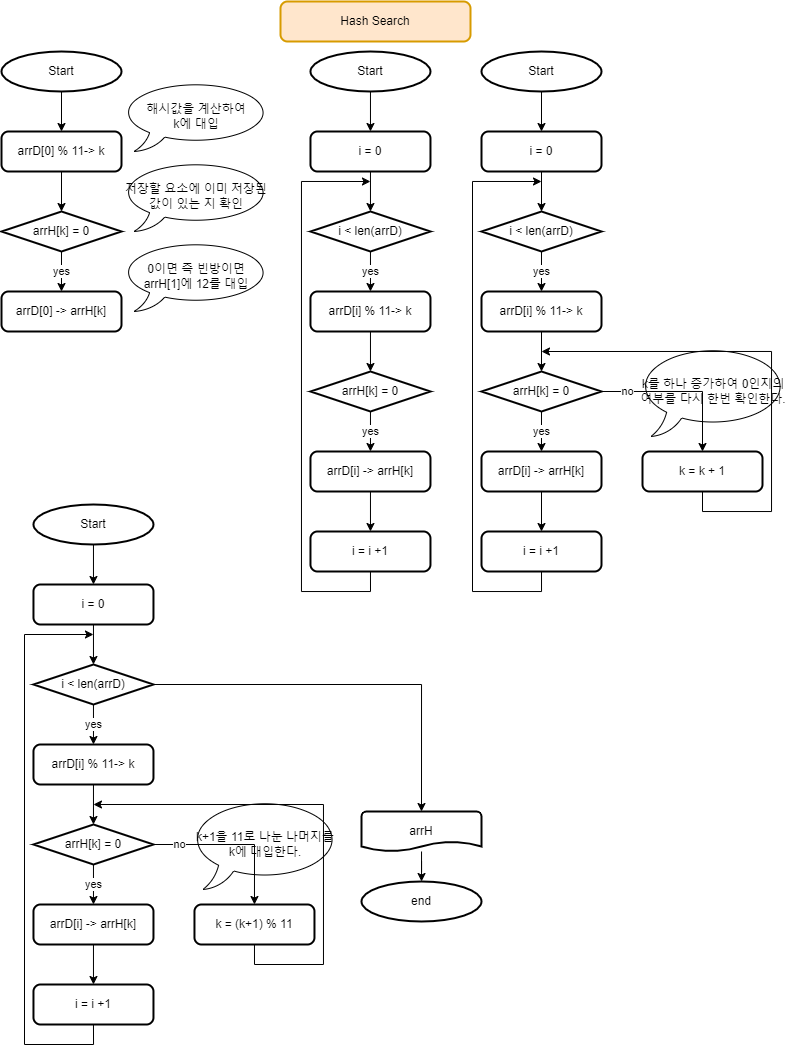

The diagram above was exported from draw.io. Its source (the exported page's mxGraphModel, read from the mxfile embedded in the PNG):
<mxGraphModel dx="981" dy="597" grid="1" gridSize="10" guides="1" tooltips="1" connect="1" arrows="1" fold="1" page="1" pageScale="1" pageWidth="827" pageHeight="1169" math="0" shadow="0">
  <root>
    <mxCell id="0" />
    <mxCell id="1" parent="0" />
    <mxCell id="l-i40e42PNDgHIKyfGgY-1" value="Hash Search" style="rounded=1;whiteSpace=wrap;html=1;absoluteArcSize=1;arcSize=14;strokeWidth=2;fillColor=#ffe6cc;strokeColor=#d79b00;" vertex="1" parent="1">
      <mxGeometry x="319" y="30" width="190" height="40" as="geometry" />
    </mxCell>
    <mxCell id="l-i40e42PNDgHIKyfGgY-10" style="edgeStyle=orthogonalEdgeStyle;rounded=0;orthogonalLoop=1;jettySize=auto;html=1;exitX=0.5;exitY=1;exitDx=0;exitDy=0;exitPerimeter=0;entryX=0.5;entryY=0;entryDx=0;entryDy=0;" edge="1" parent="1" source="l-i40e42PNDgHIKyfGgY-2" target="l-i40e42PNDgHIKyfGgY-3">
      <mxGeometry relative="1" as="geometry" />
    </mxCell>
    <mxCell id="l-i40e42PNDgHIKyfGgY-2" value="Start" style="strokeWidth=2;html=1;shape=mxgraph.flowchart.start_2;whiteSpace=wrap;" vertex="1" parent="1">
      <mxGeometry x="40" y="80" width="120" height="40" as="geometry" />
    </mxCell>
    <mxCell id="l-i40e42PNDgHIKyfGgY-11" style="edgeStyle=orthogonalEdgeStyle;rounded=0;orthogonalLoop=1;jettySize=auto;html=1;entryX=0.5;entryY=0;entryDx=0;entryDy=0;entryPerimeter=0;" edge="1" parent="1" source="l-i40e42PNDgHIKyfGgY-3" target="l-i40e42PNDgHIKyfGgY-4">
      <mxGeometry relative="1" as="geometry" />
    </mxCell>
    <mxCell id="l-i40e42PNDgHIKyfGgY-3" value="arrD[0] % 11-&amp;gt; k" style="rounded=1;whiteSpace=wrap;html=1;absoluteArcSize=1;arcSize=14;strokeWidth=2;" vertex="1" parent="1">
      <mxGeometry x="40" y="160" width="120" height="40" as="geometry" />
    </mxCell>
    <mxCell id="l-i40e42PNDgHIKyfGgY-12" value="yes" style="edgeStyle=orthogonalEdgeStyle;rounded=0;orthogonalLoop=1;jettySize=auto;html=1;entryX=0.5;entryY=0;entryDx=0;entryDy=0;" edge="1" parent="1" source="l-i40e42PNDgHIKyfGgY-4" target="l-i40e42PNDgHIKyfGgY-5">
      <mxGeometry relative="1" as="geometry" />
    </mxCell>
    <mxCell id="l-i40e42PNDgHIKyfGgY-4" value="arrH[k] = 0" style="strokeWidth=2;html=1;shape=mxgraph.flowchart.decision;whiteSpace=wrap;" vertex="1" parent="1">
      <mxGeometry x="40" y="240" width="120" height="40" as="geometry" />
    </mxCell>
    <mxCell id="l-i40e42PNDgHIKyfGgY-5" value="arrD[0] -&amp;gt; arrH[k]" style="rounded=1;whiteSpace=wrap;html=1;absoluteArcSize=1;arcSize=14;strokeWidth=2;" vertex="1" parent="1">
      <mxGeometry x="40" y="320" width="120" height="40" as="geometry" />
    </mxCell>
    <mxCell id="l-i40e42PNDgHIKyfGgY-6" value="해시값을 계산하여&lt;br&gt;k에 대입" style="whiteSpace=wrap;html=1;shape=mxgraph.basic.oval_callout" vertex="1" parent="1">
      <mxGeometry x="160" y="110" width="150" height="70" as="geometry" />
    </mxCell>
    <mxCell id="l-i40e42PNDgHIKyfGgY-7" value="0이면 즉 빈방이면&lt;br&gt;arrH[1]에 12를 대입" style="whiteSpace=wrap;html=1;shape=mxgraph.basic.oval_callout" vertex="1" parent="1">
      <mxGeometry x="160" y="270" width="150" height="70" as="geometry" />
    </mxCell>
    <mxCell id="l-i40e42PNDgHIKyfGgY-8" value="저장할 요소에 이미 저장된 값이 있는 지 확인" style="whiteSpace=wrap;html=1;shape=mxgraph.basic.oval_callout" vertex="1" parent="1">
      <mxGeometry x="160" y="190" width="150" height="70" as="geometry" />
    </mxCell>
    <mxCell id="l-i40e42PNDgHIKyfGgY-13" style="edgeStyle=orthogonalEdgeStyle;rounded=0;orthogonalLoop=1;jettySize=auto;html=1;entryX=0.5;entryY=0;entryDx=0;entryDy=0;entryPerimeter=0;" edge="1" parent="1" source="l-i40e42PNDgHIKyfGgY-14" target="l-i40e42PNDgHIKyfGgY-16">
      <mxGeometry relative="1" as="geometry" />
    </mxCell>
    <mxCell id="l-i40e42PNDgHIKyfGgY-14" value="arrD[i] % 11-&amp;gt; k" style="rounded=1;whiteSpace=wrap;html=1;absoluteArcSize=1;arcSize=14;strokeWidth=2;" vertex="1" parent="1">
      <mxGeometry x="348.97" y="320" width="120" height="40" as="geometry" />
    </mxCell>
    <mxCell id="l-i40e42PNDgHIKyfGgY-15" value="yes" style="edgeStyle=orthogonalEdgeStyle;rounded=0;orthogonalLoop=1;jettySize=auto;html=1;entryX=0.5;entryY=0;entryDx=0;entryDy=0;" edge="1" parent="1" source="l-i40e42PNDgHIKyfGgY-16" target="l-i40e42PNDgHIKyfGgY-17">
      <mxGeometry relative="1" as="geometry" />
    </mxCell>
    <mxCell id="l-i40e42PNDgHIKyfGgY-16" value="arrH[k] = 0" style="strokeWidth=2;html=1;shape=mxgraph.flowchart.decision;whiteSpace=wrap;" vertex="1" parent="1">
      <mxGeometry x="348.97" y="400" width="120" height="40" as="geometry" />
    </mxCell>
    <mxCell id="l-i40e42PNDgHIKyfGgY-29" value="" style="edgeStyle=orthogonalEdgeStyle;rounded=0;orthogonalLoop=1;jettySize=auto;html=1;" edge="1" parent="1" source="l-i40e42PNDgHIKyfGgY-17" target="l-i40e42PNDgHIKyfGgY-18">
      <mxGeometry relative="1" as="geometry" />
    </mxCell>
    <mxCell id="l-i40e42PNDgHIKyfGgY-17" value="arrD[i] -&amp;gt; arrH[k]" style="rounded=1;whiteSpace=wrap;html=1;absoluteArcSize=1;arcSize=14;strokeWidth=2;" vertex="1" parent="1">
      <mxGeometry x="348.97" y="480" width="120" height="40" as="geometry" />
    </mxCell>
    <mxCell id="l-i40e42PNDgHIKyfGgY-30" style="edgeStyle=orthogonalEdgeStyle;rounded=0;orthogonalLoop=1;jettySize=auto;html=1;exitX=0.5;exitY=1;exitDx=0;exitDy=0;" edge="1" parent="1" source="l-i40e42PNDgHIKyfGgY-18">
      <mxGeometry relative="1" as="geometry">
        <mxPoint x="408.97" y="209.9999999999999" as="targetPoint" />
        <Array as="points">
          <mxPoint x="408.97" y="620" />
          <mxPoint x="339.97" y="620" />
          <mxPoint x="339.97" y="210" />
        </Array>
      </mxGeometry>
    </mxCell>
    <mxCell id="l-i40e42PNDgHIKyfGgY-18" value="i = i +1" style="rounded=1;whiteSpace=wrap;html=1;absoluteArcSize=1;arcSize=14;strokeWidth=2;" vertex="1" parent="1">
      <mxGeometry x="348.97" y="560" width="120" height="40" as="geometry" />
    </mxCell>
    <mxCell id="l-i40e42PNDgHIKyfGgY-21" value="yes" style="edgeStyle=orthogonalEdgeStyle;rounded=0;orthogonalLoop=1;jettySize=auto;html=1;entryX=0.5;entryY=0;entryDx=0;entryDy=0;" edge="1" parent="1" source="l-i40e42PNDgHIKyfGgY-19" target="l-i40e42PNDgHIKyfGgY-14">
      <mxGeometry relative="1" as="geometry" />
    </mxCell>
    <mxCell id="l-i40e42PNDgHIKyfGgY-19" value="i &amp;lt; len(arrD)" style="strokeWidth=2;html=1;shape=mxgraph.flowchart.decision;whiteSpace=wrap;" vertex="1" parent="1">
      <mxGeometry x="348.97" y="240" width="120" height="40" as="geometry" />
    </mxCell>
    <mxCell id="l-i40e42PNDgHIKyfGgY-27" style="edgeStyle=orthogonalEdgeStyle;rounded=0;orthogonalLoop=1;jettySize=auto;html=1;exitX=0.5;exitY=1;exitDx=0;exitDy=0;entryX=0.5;entryY=0;entryDx=0;entryDy=0;entryPerimeter=0;" edge="1" parent="1" source="l-i40e42PNDgHIKyfGgY-22" target="l-i40e42PNDgHIKyfGgY-19">
      <mxGeometry relative="1" as="geometry" />
    </mxCell>
    <mxCell id="l-i40e42PNDgHIKyfGgY-22" value="i = 0" style="rounded=1;whiteSpace=wrap;html=1;absoluteArcSize=1;arcSize=14;strokeWidth=2;" vertex="1" parent="1">
      <mxGeometry x="348.97" y="160" width="120" height="40" as="geometry" />
    </mxCell>
    <mxCell id="l-i40e42PNDgHIKyfGgY-26" style="edgeStyle=orthogonalEdgeStyle;rounded=0;orthogonalLoop=1;jettySize=auto;html=1;exitX=0.5;exitY=1;exitDx=0;exitDy=0;exitPerimeter=0;" edge="1" parent="1" source="l-i40e42PNDgHIKyfGgY-23" target="l-i40e42PNDgHIKyfGgY-22">
      <mxGeometry relative="1" as="geometry" />
    </mxCell>
    <mxCell id="l-i40e42PNDgHIKyfGgY-23" value="Start" style="strokeWidth=2;html=1;shape=mxgraph.flowchart.start_2;whiteSpace=wrap;" vertex="1" parent="1">
      <mxGeometry x="348.97" y="80" width="120" height="40" as="geometry" />
    </mxCell>
    <mxCell id="l-i40e42PNDgHIKyfGgY-31" style="edgeStyle=orthogonalEdgeStyle;rounded=0;orthogonalLoop=1;jettySize=auto;html=1;entryX=0.5;entryY=0;entryDx=0;entryDy=0;entryPerimeter=0;" edge="1" parent="1" source="l-i40e42PNDgHIKyfGgY-32" target="l-i40e42PNDgHIKyfGgY-34">
      <mxGeometry relative="1" as="geometry" />
    </mxCell>
    <mxCell id="l-i40e42PNDgHIKyfGgY-32" value="arrD[i] % 11-&amp;gt; k" style="rounded=1;whiteSpace=wrap;html=1;absoluteArcSize=1;arcSize=14;strokeWidth=2;" vertex="1" parent="1">
      <mxGeometry x="520" y="320" width="120" height="40" as="geometry" />
    </mxCell>
    <mxCell id="l-i40e42PNDgHIKyfGgY-33" value="yes" style="edgeStyle=orthogonalEdgeStyle;rounded=0;orthogonalLoop=1;jettySize=auto;html=1;entryX=0.5;entryY=0;entryDx=0;entryDy=0;" edge="1" parent="1" source="l-i40e42PNDgHIKyfGgY-34" target="l-i40e42PNDgHIKyfGgY-36">
      <mxGeometry relative="1" as="geometry" />
    </mxCell>
    <mxCell id="l-i40e42PNDgHIKyfGgY-46" style="edgeStyle=orthogonalEdgeStyle;rounded=0;orthogonalLoop=1;jettySize=auto;html=1;exitX=1;exitY=0.5;exitDx=0;exitDy=0;exitPerimeter=0;entryX=0.5;entryY=0;entryDx=0;entryDy=0;" edge="1" parent="1" source="l-i40e42PNDgHIKyfGgY-34" target="l-i40e42PNDgHIKyfGgY-45">
      <mxGeometry relative="1" as="geometry" />
    </mxCell>
    <mxCell id="l-i40e42PNDgHIKyfGgY-47" value="no" style="edgeLabel;html=1;align=center;verticalAlign=middle;resizable=0;points=[];" vertex="1" connectable="0" parent="l-i40e42PNDgHIKyfGgY-46">
      <mxGeometry x="-0.6869" relative="1" as="geometry">
        <mxPoint as="offset" />
      </mxGeometry>
    </mxCell>
    <mxCell id="l-i40e42PNDgHIKyfGgY-34" value="arrH[k] = 0" style="strokeWidth=2;html=1;shape=mxgraph.flowchart.decision;whiteSpace=wrap;" vertex="1" parent="1">
      <mxGeometry x="520" y="400" width="120" height="40" as="geometry" />
    </mxCell>
    <mxCell id="l-i40e42PNDgHIKyfGgY-35" value="" style="edgeStyle=orthogonalEdgeStyle;rounded=0;orthogonalLoop=1;jettySize=auto;html=1;" edge="1" parent="1" source="l-i40e42PNDgHIKyfGgY-36" target="l-i40e42PNDgHIKyfGgY-38">
      <mxGeometry relative="1" as="geometry" />
    </mxCell>
    <mxCell id="l-i40e42PNDgHIKyfGgY-36" value="arrD[i] -&amp;gt; arrH[k]" style="rounded=1;whiteSpace=wrap;html=1;absoluteArcSize=1;arcSize=14;strokeWidth=2;" vertex="1" parent="1">
      <mxGeometry x="520" y="480" width="120" height="40" as="geometry" />
    </mxCell>
    <mxCell id="l-i40e42PNDgHIKyfGgY-37" style="edgeStyle=orthogonalEdgeStyle;rounded=0;orthogonalLoop=1;jettySize=auto;html=1;exitX=0.5;exitY=1;exitDx=0;exitDy=0;" edge="1" parent="1" source="l-i40e42PNDgHIKyfGgY-38">
      <mxGeometry relative="1" as="geometry">
        <mxPoint x="580" y="209.9999999999999" as="targetPoint" />
        <Array as="points">
          <mxPoint x="580" y="620" />
          <mxPoint x="511" y="620" />
          <mxPoint x="511" y="210" />
        </Array>
      </mxGeometry>
    </mxCell>
    <mxCell id="l-i40e42PNDgHIKyfGgY-38" value="i = i +1" style="rounded=1;whiteSpace=wrap;html=1;absoluteArcSize=1;arcSize=14;strokeWidth=2;" vertex="1" parent="1">
      <mxGeometry x="520" y="560" width="120" height="40" as="geometry" />
    </mxCell>
    <mxCell id="l-i40e42PNDgHIKyfGgY-39" value="yes" style="edgeStyle=orthogonalEdgeStyle;rounded=0;orthogonalLoop=1;jettySize=auto;html=1;entryX=0.5;entryY=0;entryDx=0;entryDy=0;" edge="1" parent="1" source="l-i40e42PNDgHIKyfGgY-40" target="l-i40e42PNDgHIKyfGgY-32">
      <mxGeometry relative="1" as="geometry" />
    </mxCell>
    <mxCell id="l-i40e42PNDgHIKyfGgY-40" value="i &amp;lt; len(arrD)" style="strokeWidth=2;html=1;shape=mxgraph.flowchart.decision;whiteSpace=wrap;" vertex="1" parent="1">
      <mxGeometry x="520" y="240" width="120" height="40" as="geometry" />
    </mxCell>
    <mxCell id="l-i40e42PNDgHIKyfGgY-41" style="edgeStyle=orthogonalEdgeStyle;rounded=0;orthogonalLoop=1;jettySize=auto;html=1;exitX=0.5;exitY=1;exitDx=0;exitDy=0;entryX=0.5;entryY=0;entryDx=0;entryDy=0;entryPerimeter=0;" edge="1" parent="1" source="l-i40e42PNDgHIKyfGgY-42" target="l-i40e42PNDgHIKyfGgY-40">
      <mxGeometry relative="1" as="geometry" />
    </mxCell>
    <mxCell id="l-i40e42PNDgHIKyfGgY-42" value="i = 0" style="rounded=1;whiteSpace=wrap;html=1;absoluteArcSize=1;arcSize=14;strokeWidth=2;" vertex="1" parent="1">
      <mxGeometry x="520" y="160" width="120" height="40" as="geometry" />
    </mxCell>
    <mxCell id="l-i40e42PNDgHIKyfGgY-43" style="edgeStyle=orthogonalEdgeStyle;rounded=0;orthogonalLoop=1;jettySize=auto;html=1;exitX=0.5;exitY=1;exitDx=0;exitDy=0;exitPerimeter=0;" edge="1" parent="1" source="l-i40e42PNDgHIKyfGgY-44" target="l-i40e42PNDgHIKyfGgY-42">
      <mxGeometry relative="1" as="geometry" />
    </mxCell>
    <mxCell id="l-i40e42PNDgHIKyfGgY-44" value="Start" style="strokeWidth=2;html=1;shape=mxgraph.flowchart.start_2;whiteSpace=wrap;" vertex="1" parent="1">
      <mxGeometry x="520" y="80" width="120" height="40" as="geometry" />
    </mxCell>
    <mxCell id="l-i40e42PNDgHIKyfGgY-48" style="edgeStyle=orthogonalEdgeStyle;rounded=0;orthogonalLoop=1;jettySize=auto;html=1;exitX=0.5;exitY=1;exitDx=0;exitDy=0;" edge="1" parent="1" source="l-i40e42PNDgHIKyfGgY-45">
      <mxGeometry relative="1" as="geometry">
        <mxPoint x="580" y="379.9999999999999" as="targetPoint" />
        <Array as="points">
          <mxPoint x="741" y="540" />
          <mxPoint x="810" y="540" />
          <mxPoint x="810" y="380" />
        </Array>
      </mxGeometry>
    </mxCell>
    <mxCell id="l-i40e42PNDgHIKyfGgY-45" value="k = k + 1" style="rounded=1;whiteSpace=wrap;html=1;absoluteArcSize=1;arcSize=14;strokeWidth=2;" vertex="1" parent="1">
      <mxGeometry x="681" y="480" width="120" height="40" as="geometry" />
    </mxCell>
    <mxCell id="l-i40e42PNDgHIKyfGgY-49" value="k를 하나 증가하여 0인지의 여부를 다시 한번 확인한다." style="whiteSpace=wrap;html=1;shape=mxgraph.basic.oval_callout;fillColor=none;" vertex="1" parent="1">
      <mxGeometry x="677" y="375" width="150" height="90" as="geometry" />
    </mxCell>
    <mxCell id="l-i40e42PNDgHIKyfGgY-50" style="edgeStyle=orthogonalEdgeStyle;rounded=0;orthogonalLoop=1;jettySize=auto;html=1;entryX=0.5;entryY=0;entryDx=0;entryDy=0;entryPerimeter=0;" edge="1" parent="1" source="l-i40e42PNDgHIKyfGgY-51" target="l-i40e42PNDgHIKyfGgY-55">
      <mxGeometry relative="1" as="geometry" />
    </mxCell>
    <mxCell id="l-i40e42PNDgHIKyfGgY-51" value="arrD[i] % 11-&amp;gt; k" style="rounded=1;whiteSpace=wrap;html=1;absoluteArcSize=1;arcSize=14;strokeWidth=2;" vertex="1" parent="1">
      <mxGeometry x="71.97" y="773" width="120" height="40" as="geometry" />
    </mxCell>
    <mxCell id="l-i40e42PNDgHIKyfGgY-52" value="yes" style="edgeStyle=orthogonalEdgeStyle;rounded=0;orthogonalLoop=1;jettySize=auto;html=1;entryX=0.5;entryY=0;entryDx=0;entryDy=0;" edge="1" parent="1" source="l-i40e42PNDgHIKyfGgY-55" target="l-i40e42PNDgHIKyfGgY-57">
      <mxGeometry relative="1" as="geometry" />
    </mxCell>
    <mxCell id="l-i40e42PNDgHIKyfGgY-53" style="edgeStyle=orthogonalEdgeStyle;rounded=0;orthogonalLoop=1;jettySize=auto;html=1;exitX=1;exitY=0.5;exitDx=0;exitDy=0;exitPerimeter=0;entryX=0.5;entryY=0;entryDx=0;entryDy=0;" edge="1" parent="1" source="l-i40e42PNDgHIKyfGgY-55" target="l-i40e42PNDgHIKyfGgY-67">
      <mxGeometry relative="1" as="geometry" />
    </mxCell>
    <mxCell id="l-i40e42PNDgHIKyfGgY-54" value="no" style="edgeLabel;html=1;align=center;verticalAlign=middle;resizable=0;points=[];" vertex="1" connectable="0" parent="l-i40e42PNDgHIKyfGgY-53">
      <mxGeometry x="-0.6869" relative="1" as="geometry">
        <mxPoint as="offset" />
      </mxGeometry>
    </mxCell>
    <mxCell id="l-i40e42PNDgHIKyfGgY-55" value="arrH[k] = 0" style="strokeWidth=2;html=1;shape=mxgraph.flowchart.decision;whiteSpace=wrap;" vertex="1" parent="1">
      <mxGeometry x="71.97" y="853" width="120" height="40" as="geometry" />
    </mxCell>
    <mxCell id="l-i40e42PNDgHIKyfGgY-56" value="" style="edgeStyle=orthogonalEdgeStyle;rounded=0;orthogonalLoop=1;jettySize=auto;html=1;" edge="1" parent="1" source="l-i40e42PNDgHIKyfGgY-57" target="l-i40e42PNDgHIKyfGgY-59">
      <mxGeometry relative="1" as="geometry" />
    </mxCell>
    <mxCell id="l-i40e42PNDgHIKyfGgY-57" value="arrD[i] -&amp;gt; arrH[k]" style="rounded=1;whiteSpace=wrap;html=1;absoluteArcSize=1;arcSize=14;strokeWidth=2;" vertex="1" parent="1">
      <mxGeometry x="71.97" y="933" width="120" height="40" as="geometry" />
    </mxCell>
    <mxCell id="l-i40e42PNDgHIKyfGgY-58" style="edgeStyle=orthogonalEdgeStyle;rounded=0;orthogonalLoop=1;jettySize=auto;html=1;exitX=0.5;exitY=1;exitDx=0;exitDy=0;" edge="1" parent="1" source="l-i40e42PNDgHIKyfGgY-59">
      <mxGeometry relative="1" as="geometry">
        <mxPoint x="131.97" y="662.9999999999999" as="targetPoint" />
        <Array as="points">
          <mxPoint x="131.97" y="1073" />
          <mxPoint x="62.97" y="1073" />
          <mxPoint x="62.97" y="663" />
        </Array>
      </mxGeometry>
    </mxCell>
    <mxCell id="l-i40e42PNDgHIKyfGgY-59" value="i = i +1" style="rounded=1;whiteSpace=wrap;html=1;absoluteArcSize=1;arcSize=14;strokeWidth=2;" vertex="1" parent="1">
      <mxGeometry x="71.97" y="1013" width="120" height="40" as="geometry" />
    </mxCell>
    <mxCell id="l-i40e42PNDgHIKyfGgY-60" value="yes" style="edgeStyle=orthogonalEdgeStyle;rounded=0;orthogonalLoop=1;jettySize=auto;html=1;entryX=0.5;entryY=0;entryDx=0;entryDy=0;" edge="1" parent="1" source="l-i40e42PNDgHIKyfGgY-61" target="l-i40e42PNDgHIKyfGgY-51">
      <mxGeometry relative="1" as="geometry" />
    </mxCell>
    <mxCell id="l-i40e42PNDgHIKyfGgY-72" style="edgeStyle=orthogonalEdgeStyle;rounded=0;orthogonalLoop=1;jettySize=auto;html=1;exitX=1;exitY=0.5;exitDx=0;exitDy=0;exitPerimeter=0;entryX=0.5;entryY=0;entryDx=0;entryDy=0;entryPerimeter=0;" edge="1" parent="1" source="l-i40e42PNDgHIKyfGgY-61" target="l-i40e42PNDgHIKyfGgY-69">
      <mxGeometry relative="1" as="geometry" />
    </mxCell>
    <mxCell id="l-i40e42PNDgHIKyfGgY-61" value="i &amp;lt; len(arrD)" style="strokeWidth=2;html=1;shape=mxgraph.flowchart.decision;whiteSpace=wrap;" vertex="1" parent="1">
      <mxGeometry x="71.97" y="693" width="120" height="40" as="geometry" />
    </mxCell>
    <mxCell id="l-i40e42PNDgHIKyfGgY-62" style="edgeStyle=orthogonalEdgeStyle;rounded=0;orthogonalLoop=1;jettySize=auto;html=1;exitX=0.5;exitY=1;exitDx=0;exitDy=0;entryX=0.5;entryY=0;entryDx=0;entryDy=0;entryPerimeter=0;" edge="1" parent="1" source="l-i40e42PNDgHIKyfGgY-63" target="l-i40e42PNDgHIKyfGgY-61">
      <mxGeometry relative="1" as="geometry" />
    </mxCell>
    <mxCell id="l-i40e42PNDgHIKyfGgY-63" value="i = 0" style="rounded=1;whiteSpace=wrap;html=1;absoluteArcSize=1;arcSize=14;strokeWidth=2;" vertex="1" parent="1">
      <mxGeometry x="71.97" y="613" width="120" height="40" as="geometry" />
    </mxCell>
    <mxCell id="l-i40e42PNDgHIKyfGgY-64" style="edgeStyle=orthogonalEdgeStyle;rounded=0;orthogonalLoop=1;jettySize=auto;html=1;exitX=0.5;exitY=1;exitDx=0;exitDy=0;exitPerimeter=0;" edge="1" parent="1" source="l-i40e42PNDgHIKyfGgY-65" target="l-i40e42PNDgHIKyfGgY-63">
      <mxGeometry relative="1" as="geometry" />
    </mxCell>
    <mxCell id="l-i40e42PNDgHIKyfGgY-65" value="Start" style="strokeWidth=2;html=1;shape=mxgraph.flowchart.start_2;whiteSpace=wrap;" vertex="1" parent="1">
      <mxGeometry x="71.97" y="533" width="120" height="40" as="geometry" />
    </mxCell>
    <mxCell id="l-i40e42PNDgHIKyfGgY-66" style="edgeStyle=orthogonalEdgeStyle;rounded=0;orthogonalLoop=1;jettySize=auto;html=1;exitX=0.5;exitY=1;exitDx=0;exitDy=0;" edge="1" parent="1" source="l-i40e42PNDgHIKyfGgY-67">
      <mxGeometry relative="1" as="geometry">
        <mxPoint x="131.97" y="832.9999999999999" as="targetPoint" />
        <Array as="points">
          <mxPoint x="292.97" y="993" />
          <mxPoint x="361.97" y="993" />
          <mxPoint x="361.97" y="833" />
        </Array>
      </mxGeometry>
    </mxCell>
    <mxCell id="l-i40e42PNDgHIKyfGgY-67" value="k = (k+1) % 11" style="rounded=1;whiteSpace=wrap;html=1;absoluteArcSize=1;arcSize=14;strokeWidth=2;" vertex="1" parent="1">
      <mxGeometry x="232.97" y="933" width="120" height="40" as="geometry" />
    </mxCell>
    <mxCell id="l-i40e42PNDgHIKyfGgY-68" value="k+1을 11로 나눈 나머지를&lt;br&gt;k에 대입한다." style="whiteSpace=wrap;html=1;shape=mxgraph.basic.oval_callout;fillColor=none;" vertex="1" parent="1">
      <mxGeometry x="228.97" y="828" width="150" height="90" as="geometry" />
    </mxCell>
    <mxCell id="l-i40e42PNDgHIKyfGgY-73" value="" style="edgeStyle=orthogonalEdgeStyle;rounded=0;orthogonalLoop=1;jettySize=auto;html=1;" edge="1" parent="1" source="l-i40e42PNDgHIKyfGgY-69" target="l-i40e42PNDgHIKyfGgY-71">
      <mxGeometry relative="1" as="geometry" />
    </mxCell>
    <mxCell id="l-i40e42PNDgHIKyfGgY-69" value="arrH" style="strokeWidth=2;html=1;shape=mxgraph.flowchart.document2;whiteSpace=wrap;size=0.25;fillColor=none;" vertex="1" parent="1">
      <mxGeometry x="400" y="840" width="120" height="40" as="geometry" />
    </mxCell>
    <mxCell id="l-i40e42PNDgHIKyfGgY-71" value="end" style="strokeWidth=2;html=1;shape=mxgraph.flowchart.start_2;whiteSpace=wrap;" vertex="1" parent="1">
      <mxGeometry x="400" y="910" width="120" height="40" as="geometry" />
    </mxCell>
  </root>
</mxGraphModel>